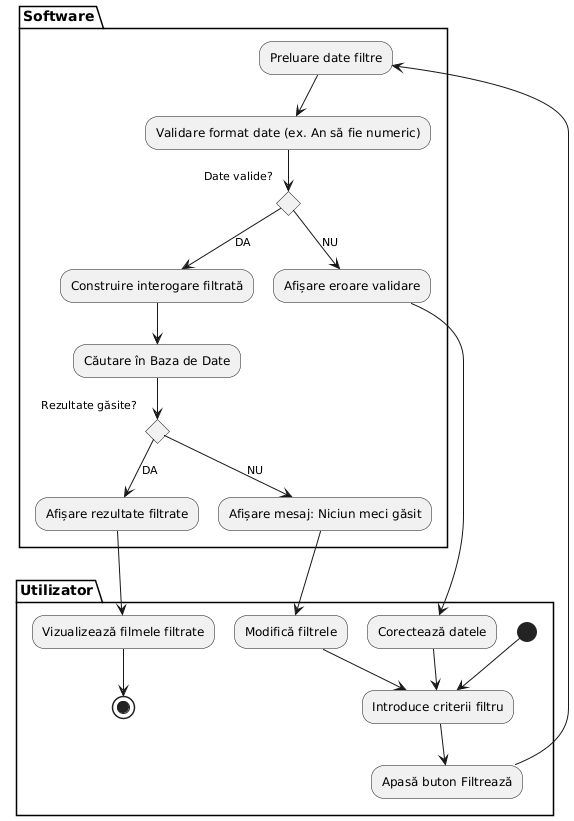

The diagram above was rendered by PlantUML. Its source (embedded in the PNG):
@startuml
skinparam Monochrome true

partition "Utilizator" {
  (*) --> "Introduce criterii filtru"
  "Introduce criterii filtru" --> "Apasă buton Filtrează"
}

partition "Software" {
  "Apasă buton Filtrează" --> "Preluare date filtre"
  --> "Validare format date (ex. An să fie numeric)"
  if "Date valide?" then
    --> [DA] "Construire interogare filtrată"
    --> "Căutare în Baza de Date"
    if "Rezultate găsite?" then
      --> [DA] "Afișare rezultate filtrate"
      partition "Utilizator" {
        "Afișare rezultate filtrate" --> "Vizualizează filmele filtrate"
        "Vizualizează filmele filtrate" --> (*)
      }
    else
      --> [NU] "Afișare mesaj: Niciun meci găsit"
      partition "Utilizator" {
        "Afișare mesaj: Niciun meci găsit" --> "Modifică filtrele"
        "Modifică filtrele" --> "Introduce criterii filtru"
      }
    endif
  else
    --> [NU] "Afișare eroare validare"
    partition "Utilizator" {
      "Afișare eroare validare" --> "Corectează datele"
      "Corectează datele" --> "Introduce criterii filtru"
    }
  endif
}
@enduml